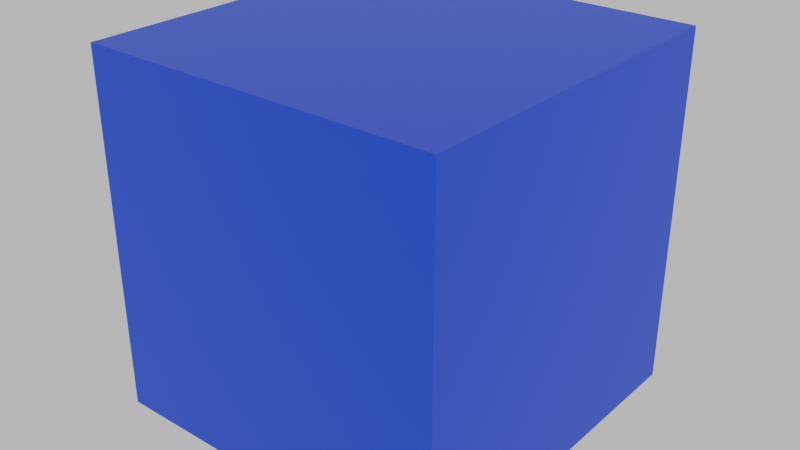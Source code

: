 # Source: oda.blend  (saved by Blender 4.4.32; exported with 4.5.12 LTS)
import bpy
from mathutils import Matrix  # noqa: F401  (used for matrix-valued properties, if any)

bpy.ops.wm.read_factory_settings(use_empty=True)
scene = bpy.context.scene
scene.name = 'Scene'

# ---- collections
col_collection = bpy.data.collections.new('Collection'); scene.collection.children.link(col_collection)

# ---- images (referenced by path relative to the original .blend; pixels are not part of the script)
import os
ASSET_DIR = os.environ.get("B2B_ASSET_DIR", "")  # directory of the original .blend (textures are referenced by path, not embedded)
HERE = os.path.dirname(os.path.abspath(__file__))  # packed textures are extracted next to this script under _unpacked/

def load_image(name, relpath, width, height, colorspace="sRGB"):
    """Load a texture the original file referenced (path relative to the .blend, or extracted next to this script)."""
    p = next((c for c in (os.path.join(HERE, relpath), os.path.join(ASSET_DIR, relpath)) if relpath and os.path.exists(c)), "")
    if p:
        img = bpy.data.images.load(p, check_existing=True)
        img.name = name
    else:  # same state as the original file: an image datablock whose file is absent (Cycles renders it pink)
        img = bpy.data.images.new(name, width, height)
        img.source = "FILE"
        img.filepath = "//" + (relpath or name)
    img.colorspace_settings.name = colorspace
    return img
img_oda_bake = load_image('Oda_Bake', '', 1024, 1024, 'sRGB')

# ---- materials (node trees are filled in below, after node groups)
mat_material = bpy.data.materials.new('Material')
mat_material_001 = bpy.data.materials.new('Material.001')

# ---- material node trees
mat_material.use_nodes = True; mat_material.node_tree.nodes.clear()
_N = mat_material.node_tree.nodes; _L = mat_material.node_tree.links
n0 = _N.new('ShaderNodeBsdfPrincipled'); n0.name = 'Principled BSDF'; n0.location = (10, 300)
n0.inputs[0].default_value = (0.004515, 0.0, 0.8002, 1.0)
n1 = _N.new('ShaderNodeOutputMaterial'); n1.name = 'Material Output'; n1.location = (300, 300)
n2 = _N.new('ShaderNodeTexImage'); n2.name = 'Image Texture'; n2.location = (-419, 192)
n2.image = img_oda_bake
_L.new(n0.outputs[0], n1.inputs[0])
n1.is_active_output = True
mat_material_001.use_nodes = True; mat_material_001.node_tree.nodes.clear()
_N = mat_material_001.node_tree.nodes; _L = mat_material_001.node_tree.links
n0 = _N.new('ShaderNodeBsdfPrincipled'); n0.name = 'Principled BSDF'; n0.location = (10, 300)
n0.inputs[0].default_value = (0.7502, 0.8001, 0.002611, 1.0)
n1 = _N.new('ShaderNodeOutputMaterial'); n1.name = 'Material Output'; n1.location = (300, 300)
_L.new(n0.outputs[0], n1.inputs[0])
n1.is_active_output = True

# ---- world
world_world = bpy.data.worlds.new('World'); scene.world = world_world
world_world.use_nodes = True; world_world.node_tree.nodes.clear()
_N = world_world.node_tree.nodes; _L = world_world.node_tree.links
n0 = _N.new('ShaderNodeOutputWorld'); n0.name = 'World Output'; n0.location = (300, 300)
n1 = _N.new('ShaderNodeBackground'); n1.name = 'Background'; n1.location = (10, 300)
n1.inputs[0].default_value = (0.69, 0.69, 0.69, 1.0)
_L.new(n1.outputs[0], n0.inputs[0])
n0.is_active_output = True
world_world.color = (0.05088, 0.05088, 0.05088)
world_world.sun_shadow_jitter_overblur = 0.0

# ---- lights
light_light = bpy.data.lights.new('Light', 'POINT')
light_light.energy = 1000.0
light_light.shadow_soft_size = 0.1

# ---- meshes
me_cube = bpy.data.meshes.new('Cube')
me_cube.from_pydata([(-5.0, -5.0, -5.0), (-5.0, -5.0, 5.0), (-5.0, 5.0, -5.0), (-5.0, 5.0, 5.0), (5.0, -5.0, -5.0), (5.0, -5.0, 5.0), (5.0, 5.0, -5.0), (5.0, 5.0, 5.0)], [], [(0, 2, 3, 1), (2, 6, 7, 3), (6, 4, 5, 7), (4, 0, 1, 5), (7, 5, 1, 3)])
_uv = me_cube.uv_layers.new(name='UVMap')
_uv.uv.foreach_set('vector', [0.375, 0.0, 0.375, 0.25, 0.625, 0.25, 0.625, 0.0, 0.375, 0.25, 0.375, 0.5, 0.625, 0.5, 0.625, 0.25, 0.375, 0.5, 0.375, 0.75, 0.625, 0.75, 0.625, 0.5, 0.375, 0.75, 0.375, 1.0, 0.625, 1.0, 0.625, 0.75, 0.625, 0.5, 0.625, 0.75, 0.875, 0.75, 0.875, 0.5])
_uv = me_cube.uv_layers.new(name='automap')
_uv.uv.foreach_set('vector', [0.3285, 0.004854, 0.3285, 0.3285, 0.004854, 0.3285, 0.004854, 0.004854, 0.3285, 0.3382, 0.3285, 0.6618, 0.004854, 0.6618, 0.004854, 0.3382, 0.6618, 0.004854, 0.6618, 0.3285, 0.3382, 0.3285, 0.3382, 0.004854, 0.6618, 0.3382, 0.6618, 0.6618, 0.3382, 0.6618, 0.3382, 0.3382, 0.3285, 0.9951, 0.004854, 0.9951, 0.004854, 0.6715, 0.3285, 0.6715])
_uv.active_render = True
me_cube.materials.append(mat_material)
me_cube.auto_texspace = False
me_cube.update()

# ---- curves / text
txt_text = bpy.data.curves.new('Text', 'FONT')
txt_text.dimensions = '2D'
txt_text.body = 'AUAAhalil'
txt_text.materials.append(mat_material_001)
txt_text.extrude = 0.001
txt_text.size = 1.0

# ---- objects
ob_cube = bpy.data.objects.new('Cube', me_cube)
ob_text = bpy.data.objects.new('Text', txt_text)
ob_light = bpy.data.objects.new('Light', light_light)

# ---- transforms, parenting, visibility, modifiers, constraints
ob_cube.location = (0.006508, -0.3352, 0.4502)
ob_text.location = (0.006508, -0.3352, 0.4502)
ob_light.location = (-0.01244, 0.6703, -0.9017)
ob_light.rotation_euler = (0.6503, 0.05522, 1.866)
ob_light.scale = (1.0, 1.0, 1.0)
ob_light.lock_rotations_4d = False
ob_light.empty_display_type = 'ARROWS'
ob_light.color = (0.0, 0.0, 0.0, 0.0)
ob_light.lineart.crease_threshold = 0.0

# ---- collection membership
scene.collection.objects.link(ob_cube)
scene.collection.objects.link(ob_text)
col_collection.objects.link(ob_light)

# ---- scene / render settings (as saved in the file)
scene.frame_start = 1; scene.frame_end = 250; scene.frame_set(0)
scene.render.engine = 'CYCLES'
scene.cycles.preview_pause = True
bpy.context.view_layer.update()

# ---- added for rendering (the .blend has no active camera): camera
cam_auto = bpy.data.cameras.new('AutoCamera')
cam_auto.lens = 50.0
cam_auto.sensor_width = 36.0
cam_auto.clip_end = 1000.0
ob_auto_camera = bpy.data.objects.new('AutoCamera', cam_auto)
scene.collection.objects.link(ob_auto_camera)
ob_auto_camera.location = (16.0317, -19.5654, 13.2703)
ob_auto_camera.rotation_euler = (1.09748, -7.21219e-08, 0.694738)
scene.camera = ob_auto_camera
bpy.context.view_layer.update()
